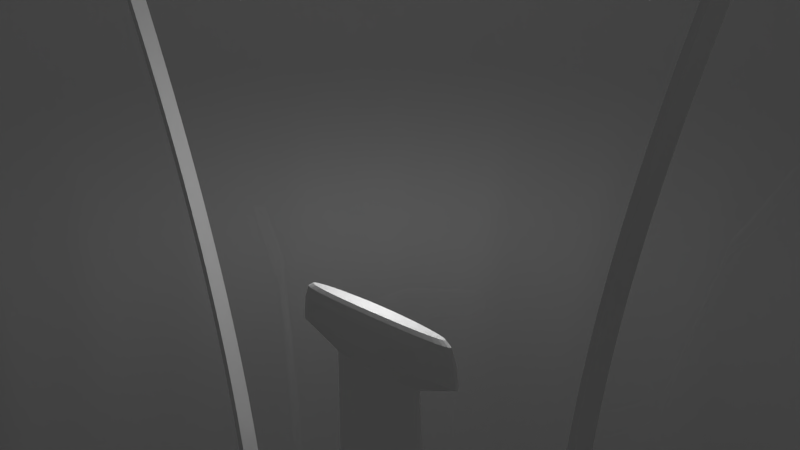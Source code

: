 # Source: lightbulb.blend  (saved by Blender 2.76.0; exported with 4.5.12 LTS)
import bpy
from mathutils import Matrix  # noqa: F401  (used for matrix-valued properties, if any)

bpy.ops.wm.read_factory_settings(use_empty=True)
scene = bpy.context.scene
scene.name = 'Scene'

# ---- collections
col_collection_1 = bpy.data.collections.new('Collection 1'); scene.collection.children.link(col_collection_1)

# ---- materials (node trees are filled in below, after node groups)
mat_glass_bulb = bpy.data.materials.new('glass bulb')
mat_glass_bulb.alpha_threshold = 0.0
mat_glass_bulb.roughness = 0.5
mat_glass_bulb.specular_intensity = 1.0
mat_metal = bpy.data.materials.new('metal')
mat_metal.alpha_threshold = 0.0
mat_metal.diffuse_color = (0.1045, 0.1045, 0.1045, 1.0)
mat_metal.roughness = 0.5
mat_metal.specular_intensity = 1.0

# ---- material node trees
mat_glass_bulb.use_nodes = True; mat_glass_bulb.node_tree.nodes.clear()
_N = mat_glass_bulb.node_tree.nodes; _L = mat_glass_bulb.node_tree.links
n0 = _N.new('ShaderNodeOutputMaterial'); n0.name = 'Material Output'; n0.location = (370, 300)
n1 = _N.new('ShaderNodeBsdfGlass'); n1.name = 'Glass BSDF'; n1.location = (-80, 260)
n1.distribution = 'BECKMANN'
n1.inputs[2].default_value = 1.45
n2 = _N.new('ShaderNodeMixShader'); n2.name = 'Mix Shader'; n2.location = (150, 340)
n2.inputs[0].default_value = 0.2318
n3 = _N.new('ShaderNodeBsdfAnisotropic'); n3.name = 'Glossy BSDF'; n3.location = (-140, 460)
n3.distribution = 'GGX'
n3.inputs[1].default_value = 0.4472
_L.new(n1.outputs[0], n2.inputs[1])
_L.new(n2.outputs[0], n0.inputs[0])
_L.new(n3.outputs[0], n2.inputs[2])
n0.is_active_output = True
mat_metal.use_nodes = True; mat_metal.node_tree.nodes.clear()
_N = mat_metal.node_tree.nodes; _L = mat_metal.node_tree.links
n0 = _N.new('ShaderNodeOutputMaterial'); n0.name = 'Material Output'; n0.location = (450, 300)
n1 = _N.new('ShaderNodeBsdfDiffuse'); n1.name = 'Diffuse BSDF'; n1.location = (0, 440)
n1.inputs[0].default_value = (0.1045, 0.1045, 0.1045, 1.0)
n2 = _N.new('ShaderNodeMixShader'); n2.name = 'Mix Shader'; n2.location = (230, 320)
n2.inputs[0].default_value = 0.8545
n3 = _N.new('ShaderNodeBsdfAnisotropic'); n3.name = 'Glossy BSDF'; n3.location = (0, 260)
n3.distribution = 'GGX'
n3.inputs[1].default_value = 0.9618
_L.new(n1.outputs[0], n2.inputs[1])
_L.new(n2.outputs[0], n0.inputs[0])
_L.new(n3.outputs[0], n2.inputs[2])
n0.is_active_output = True

# ---- world
world_world = bpy.data.worlds.new('World'); scene.world = world_world
world_world.color = (0.05088, 0.05088, 0.05088)
world_world.use_sun_shadow = False
world_world.sun_shadow_jitter_overblur = 0.0
world_world.cycles.sampling_method = 'MANUAL'
world_world.cycles.sample_map_resolution = 256

# ---- cameras
cam_camera = bpy.data.cameras.new('Camera')
cam_camera.clip_end = 100.0
cam_camera.lens = 35.0
cam_camera.sensor_width = 32.0
cam_camera.sensor_height = 18.0
cam_camera.ortho_scale = 7.314
cam_camera.dof.focus_distance = 0.0

# ---- lights
light_hemi = bpy.data.lights.new('Hemi', 'SUN')
light_hemi.transmission_factor = 0.0
light_hemi.angle = 0.1993
light_hemi.energy = 1.0
light_hemi.shadow_buffer_clip_start = 0.5
light_hemi.shadow_soft_size = 0.1
light_hemi.shadow_cascade_max_distance = 1000.0
light_hemi.cycles.use_multiple_importance_sampling = False
light_lamp = bpy.data.lights.new('Lamp', 'POINT')
light_lamp.transmission_factor = 0.0
light_lamp.cutoff_distance = 30.0
light_lamp.energy = 100.0
light_lamp.shadow_buffer_clip_start = 1.001
light_lamp.shadow_soft_size = 0.166
light_lamp.shadow_maximum_resolution = 0.006
light_lamp.use_absolute_resolution = True
light_lamp.cycles.use_multiple_importance_sampling = False

# ---- meshes
me_cylinder_001 = bpy.data.meshes.new('Cylinder.001')
me_cylinder_001.from_pydata([(-2.323, -2.133, -3.129), (-2.323, -2.133, -2.714), (-2.323, 1.968, -3.129), (-2.323, 1.968, -2.714), (2.321, -2.133, -3.129), (2.321, -2.133, -2.714), (2.321, 1.968, -3.129), (2.321, 1.968, -2.714), (-0.001177, 1.968, -2.33), (-0.001177, 1.968, -2.746), (-0.001177, -2.133, -2.33), (-0.001177, -2.133, -2.746), (-2.323, -2.133, -3.129), (-2.543, -1.939, -2.714), (-2.543, 1.773, -2.714), (-2.323, 1.968, -3.129), (2.524, 1.788, -2.714), (2.321, 1.968, -3.129), (2.524, -1.953, -2.714), (2.321, -2.133, -3.129), (2.733, 1.788, -2.714), (2.937, 1.968, -3.129), (2.733, -1.953, -2.714), (2.937, -2.133, -3.129), (2.321, -2.133, -9.185), (2.321, 1.968, -9.185), (2.937, -2.133, -9.185), (2.937, 1.968, -9.185), (-2.885, -2.133, -3.129), (-2.665, -1.939, -2.714), (-2.665, 1.773, -2.714), (-2.885, 1.968, -3.129), (-2.323, 1.968, -9.185), (-2.323, -2.133, -9.185), (-2.885, 1.968, -9.185), (-2.885, -2.133, -9.185), (2.321, 1.968, -2.714), (2.321, -2.133, -2.714), (2.937, 1.968, -2.714), (2.937, -2.133, -2.714), (-2.323, -2.133, -2.714), (-2.323, 1.968, -2.714), (-2.885, -2.133, -2.714), (-2.885, 1.968, -2.714), (-2.543, -1.939, -2.002), (-2.543, 1.773, -2.002), (-2.665, -1.939, -2.006), (-2.665, 1.773, -2.006), (-2.544, -1.939, -1.999), (-2.544, 1.773, -1.999), (-2.664, -1.939, -2.009), (-2.664, 1.773, -2.009), (-2.565, -1.939, -1.979), (-2.565, 1.773, -1.979), (-2.643, -1.939, -2.029), (-2.643, 1.773, -2.029), (-2.552, -1.939, -1.987), (-2.552, 1.773, -1.987), (-2.656, -1.939, -2.021), (-2.656, 1.773, -2.021), (-2.552, -1.939, -1.987), (-2.552, 1.773, -1.987), (-2.656, -1.939, -2.021), (-2.656, 1.773, -2.021), (-2.552, -1.939, -1.987), (-2.552, 1.773, -1.987), (-2.656, -1.939, -2.021), (-2.656, 1.773, -2.021), (-2.562, -1.939, -1.98), (-2.562, 1.773, -1.98), (-2.646, -1.939, -2.027), (-2.646, 1.773, -2.027), (-2.543, -1.939, -2.004), (-2.543, 1.773, -2.004), (-2.665, -1.939, -2.003), (-2.665, 1.773, -2.003), (-2.548, -1.939, -1.991), (-2.548, 1.773, -1.991), (-2.66, -1.939, -2.017), (-2.66, 1.773, -2.017), (-6.683, -1.939, 3.248), (-6.683, 1.773, 3.248), (-6.794, -1.939, 3.222), (-6.794, 1.773, 3.222), (-7.426, -1.939, 4.19), (-7.426, 1.773, 4.19), (-7.537, -1.939, 4.164), (-7.537, 1.773, 4.164), (2.581, 1.76, -2.714), (2.509, -1.951, -2.714), (2.703, 1.758, -2.714), (2.63, -1.953, -2.714), (2.581, 1.76, -2.002), (2.509, -1.951, -2.002), (2.703, 1.758, -2.006), (2.63, -1.953, -2.006), (2.582, 1.76, -1.999), (2.509, -1.951, -1.999), (2.702, 1.758, -2.009), (2.629, -1.953, -2.009), (2.603, 1.76, -1.979), (2.53, -1.951, -1.979), (2.681, 1.758, -2.029), (2.609, -1.953, -2.029), (2.59, 1.76, -1.987), (2.517, -1.951, -1.987), (2.694, 1.758, -2.021), (2.621, -1.953, -2.021), (2.59, 1.76, -1.987), (2.517, -1.951, -1.987), (2.694, 1.758, -2.021), (2.621, -1.953, -2.021), (2.59, 1.76, -1.987), (2.517, -1.951, -1.987), (2.694, 1.758, -2.021), (2.621, -1.953, -2.021), (2.6, 1.76, -1.98), (2.527, -1.951, -1.98), (2.684, 1.758, -2.027), (2.612, -1.953, -2.027), (2.581, 1.76, -2.004), (2.509, -1.951, -2.004), (2.703, 1.758, -2.003), (2.63, -1.953, -2.003), (2.586, 1.76, -1.991), (2.514, -1.951, -1.991), (2.698, 1.758, -2.017), (2.625, -1.953, -2.017), (6.72, 1.681, 4.201), (6.648, -2.03, 4.201), (6.832, 1.679, 4.175), (6.759, -2.032, 4.175), (-1.564e-08, 1.132, -2.541), (0.2208, 1.11, -2.541), (0.4331, 1.046, -2.541), (0.6288, 0.941, -2.541), (0.8003, 0.8003, -2.541), (0.941, 0.6288, -2.541), (1.046, 0.4331, -2.541), (1.11, 0.2208, -2.541), (1.132, 4.79e-08, -2.541), (1.11, -0.2208, -2.541), (1.046, -0.4331, -2.541), (0.941, -0.6288, -2.541), (0.8003, -0.8003, -2.541), (0.6288, -0.941, -2.541), (0.4331, -1.046, -2.541), (0.2208, -1.11, -2.541), (-3.844e-07, -1.132, -2.541), (-0.2208, -1.11, -2.541), (-0.4331, -1.046, -2.541), (-0.6288, -0.941, -2.541), (-0.8003, -0.8003, -2.541), (-0.941, -0.6288, -2.541), (-1.046, -0.4331, -2.541), (-1.11, -0.2208, -2.541), (-1.132, 1.055e-06, -2.541), (-1.11, 0.2208, -2.541), (-1.046, 0.4331, -2.541), (-0.941, 0.6288, -2.541), (-0.8003, 0.8003, -2.541), (-0.6288, 0.941, -2.541), (-0.4331, 1.046, -2.541), (-0.2208, 1.11, -2.541), (-1.151e-07, 1.968, 0.6843), (0.3839, 1.93, 0.6843), (0.753, 1.818, 0.6843), (1.093, 1.636, 0.6843), (1.391, 1.391, 0.6843), (1.636, 1.093, 0.6843), (1.818, 0.753, 0.6843), (1.93, 0.3839, 0.6843), (1.968, -1.263e-07, 0.6843), (1.93, -0.3839, 0.6843), (1.818, -0.753, 0.6843), (1.636, -1.093, 0.6843), (1.391, -1.391, 0.6843), (1.093, -1.636, 0.6843), (0.753, -1.818, 0.6843), (0.3839, -1.93, 0.6843), (-7.562e-07, -1.968, 0.6843), (-0.3839, -1.93, 0.6843), (-0.753, -1.818, 0.6843), (-1.093, -1.636, 0.6843), (-1.391, -1.391, 0.6843), (-1.636, -1.093, 0.6843), (-1.818, -0.753, 0.6843), (-1.93, -0.3839, 0.6843), (-1.968, 1.625e-06, 0.6843), (-1.93, 0.3839, 0.6843), (-1.818, 0.753, 0.6843), (-1.636, 1.093, 0.6843), (-1.391, 1.391, 0.6843), (-1.093, 1.636, 0.6843), (-0.7529, 1.818, 0.6843), (-0.3838, 1.93, 0.6843), (0.205, 1.03, 0.5433), (0.4021, 0.9707, 0.5433), (0.5837, 0.8736, 0.5433), (0.7429, 0.7429, 0.5433), (0.8736, 0.5837, 0.5433), (0.9707, 0.4021, 0.5433), (1.03, 0.205, 0.5433), (1.051, 1.008e-07, 0.5433), (1.03, -0.205, 0.5433), (0.9707, -0.4021, 0.5433), (0.8736, -0.5837, 0.5433), (0.7429, -0.7429, 0.5433), (0.5837, -0.8736, 0.5433), (0.4021, -0.9707, 0.5433), (0.205, -1.03, 0.5433), (-3.613e-07, -1.051, 0.5433), (-0.205, -1.03, 0.5433), (-0.4021, -0.9707, 0.5433), (-0.5837, -0.8736, 0.5433), (-0.7429, -0.7429, 0.5433), (-0.8736, -0.5837, 0.5433), (-0.9707, -0.4021, 0.5433), (-1.03, -0.205, 0.5433), (-1.051, 1.036e-06, 0.5433), (-1.03, 0.205, 0.5433), (-0.9707, 0.4021, 0.5433), (-0.8736, 0.5837, 0.5433), (-0.7429, 0.7429, 0.5433), (-0.5837, 0.8736, 0.5433), (-0.4021, 0.9707, 0.5433), (-0.205, 1.03, 0.5433), (-1.894e-08, 1.051, 0.5433), (-3.278e-07, 1.694, 0.9959), (-1.151e-07, 1.968, 0.7239), (-2.215e-07, 1.831, 0.9595), (-1.439e-07, 1.931, 0.8599), (0.3305, 1.662, 0.9959), (0.3839, 1.93, 0.7239), (0.3572, 1.796, 0.9595), (0.3767, 1.894, 0.8599), (0.6484, 1.565, 0.9959), (0.753, 1.818, 0.7239), (0.7007, 1.692, 0.9595), (0.7389, 1.784, 0.8599), (0.9413, 1.409, 0.9959), (1.093, 1.636, 0.7239), (1.017, 1.522, 0.9595), (1.073, 1.606, 0.8599), (1.198, 1.198, 0.9959), (1.391, 1.391, 0.7239), (1.295, 1.295, 0.9595), (1.365, 1.365, 0.8599), (1.409, 0.9413, 0.9959), (1.636, 1.093, 0.7239), (1.522, 1.017, 0.9595), (1.606, 1.073, 0.8599), (1.565, 0.6484, 0.9959), (1.818, 0.753, 0.7239), (1.692, 0.7007, 0.9595), (1.784, 0.7389, 0.8599), (1.662, 0.3305, 0.9959), (1.93, 0.3839, 0.7239), (1.796, 0.3572, 0.9595), (1.894, 0.3767, 0.8599), (1.694, -2.086e-07, 0.9959), (1.968, -1.263e-07, 0.7239), (1.831, -1.675e-07, 0.9595), (1.931, -1.378e-07, 0.8599), (1.662, -0.3305, 0.9959), (1.93, -0.3839, 0.7239), (1.796, -0.3572, 0.9595), (1.894, -0.3767, 0.8599), (1.565, -0.6484, 0.9959), (1.818, -0.753, 0.7239), (1.692, -0.7007, 0.9595), (1.784, -0.7389, 0.8599), (1.409, -0.9413, 0.9959), (1.636, -1.093, 0.7239), (1.522, -1.017, 0.9595), (1.606, -1.073, 0.8599), (1.198, -1.198, 0.9959), (1.391, -1.391, 0.7239), (1.295, -1.295, 0.9595), (1.365, -1.365, 0.8599), (0.9413, -1.409, 0.9959), (1.093, -1.636, 0.7239), (1.017, -1.522, 0.9595), (1.073, -1.606, 0.8599), (0.6484, -1.565, 0.9959), (0.753, -1.818, 0.7239), (0.7007, -1.692, 0.9595), (0.7389, -1.784, 0.8599), (0.3305, -1.662, 0.9959), (0.3839, -1.93, 0.7239), (0.3572, -1.796, 0.9595), (0.3767, -1.894, 0.8599), (-1.196e-06, -1.694, 0.9959), (-7.562e-07, -1.968, 0.7239), (-9.76e-07, -1.831, 0.9595), (-8.149e-07, -1.931, 0.8599), (-0.3305, -1.662, 0.9959), (-0.3839, -1.93, 0.7239), (-0.3572, -1.796, 0.9595), (-0.3767, -1.894, 0.8599), (-0.6484, -1.565, 0.9959), (-0.753, -1.818, 0.7239), (-0.7007, -1.692, 0.9595), (-0.7389, -1.784, 0.8599), (-0.9413, -1.409, 0.9959), (-1.093, -1.636, 0.7239), (-1.017, -1.522, 0.9595), (-1.073, -1.606, 0.8599), (-1.198, -1.198, 0.9959), (-1.391, -1.391, 0.7239), (-1.295, -1.295, 0.9595), (-1.365, -1.365, 0.8599), (-1.409, -0.9413, 0.9959), (-1.636, -1.093, 0.7239), (-1.522, -1.017, 0.9595), (-1.606, -1.073, 0.8599), (-1.565, -0.6484, 0.9959), (-1.818, -0.753, 0.7239), (-1.692, -0.7007, 0.9595), (-1.784, -0.7389, 0.8599), (-1.662, -0.3305, 0.9959), (-1.93, -0.3839, 0.7239), (-1.796, -0.3572, 0.9595), (-1.894, -0.3767, 0.8599), (-1.694, 1.723e-06, 0.9959), (-1.968, 1.625e-06, 0.7239), (-1.831, 1.674e-06, 0.9595), (-1.931, 1.638e-06, 0.8599), (-1.662, 0.3305, 0.9959), (-1.93, 0.3839, 0.7239), (-1.796, 0.3572, 0.9595), (-1.894, 0.3767, 0.8599), (-1.565, 0.6484, 0.9959), (-1.818, 0.753, 0.7239), (-1.692, 0.7007, 0.9595), (-1.784, 0.7389, 0.8599), (-1.409, 0.9413, 0.9959), (-1.636, 1.093, 0.7239), (-1.522, 1.017, 0.9595), (-1.606, 1.073, 0.8599), (-1.198, 1.198, 0.9959), (-1.391, 1.391, 0.7239), (-1.295, 1.295, 0.9595), (-1.365, 1.365, 0.8599), (-0.9413, 1.409, 0.9959), (-1.093, 1.636, 0.7239), (-1.017, 1.522, 0.9595), (-1.073, 1.606, 0.8599), (-0.6484, 1.565, 0.9959), (-0.7529, 1.818, 0.7239), (-0.7007, 1.692, 0.9595), (-0.7389, 1.784, 0.8599), (-0.3305, 1.662, 0.9959), (-0.3838, 1.93, 0.7239), (-0.3572, 1.796, 0.9595), (-0.3767, 1.894, 0.8599)], [], [(5, 4, 19, 37), (8, 7, 6, 9), (1, 3, 41, 40), (10, 1, 0, 11), (11, 9, 6, 4), (10, 8, 3, 1), (5, 7, 8, 10), (0, 2, 9, 11), (5, 10, 11, 4), (3, 8, 9, 2), (15, 12, 33, 32), (37, 19, 23, 39), (3, 2, 15, 41), (0, 1, 40, 12), (4, 6, 17, 19), (7, 5, 37, 36), (6, 7, 36, 17), (2, 0, 12, 15), (38, 39, 23, 21), (17, 36, 38, 21), (17, 21, 27, 25), (16, 18, 22, 20), (24, 25, 27, 26), (21, 23, 26, 27), (23, 19, 24, 26), (19, 17, 25, 24), (42, 43, 31, 28), (14, 30, 47, 45), (41, 15, 31, 43), (12, 40, 42, 28), (32, 33, 35, 34), (12, 28, 35, 33), (31, 15, 32, 34), (28, 31, 34, 35), (18, 16, 36, 37), (20, 22, 39, 38), (22, 18, 37, 39), (16, 20, 38, 36), (14, 13, 40, 41), (29, 30, 43, 42), (30, 14, 41, 43), (13, 29, 42, 40), (46, 44, 48, 50), (13, 14, 45, 44), (29, 13, 44, 46), (30, 29, 46, 47), (49, 51, 55, 53), (47, 46, 50, 51), (45, 47, 51, 49), (44, 45, 49, 48), (52, 53, 57, 56), (48, 49, 53, 52), (50, 48, 52, 54), (51, 50, 54, 55), (58, 56, 60, 62), (54, 52, 56, 58), (55, 54, 58, 59), (53, 55, 59, 57), (61, 63, 67, 65), (59, 58, 62, 63), (57, 59, 63, 61), (56, 57, 61, 60), (66, 64, 68, 70), (60, 61, 65, 64), (62, 60, 64, 66), (63, 62, 66, 67), (71, 70, 74, 75), (67, 66, 70, 71), (65, 67, 71, 69), (64, 65, 69, 68), (73, 75, 79, 77), (69, 71, 75, 73), (68, 69, 73, 72), (70, 68, 72, 74), (78, 76, 80, 82), (72, 73, 77, 76), (74, 72, 76, 78), (75, 74, 78, 79), (81, 83, 87, 85), (79, 78, 82, 83), (77, 79, 83, 81), (76, 77, 81, 80), (84, 85, 87, 86), (80, 81, 85, 84), (82, 80, 84, 86), (83, 82, 86, 87), (89, 91, 95, 93), (94, 92, 96, 98), (88, 89, 93, 92), (90, 88, 92, 94), (91, 90, 94, 95), (97, 99, 103, 101), (95, 94, 98, 99), (93, 95, 99, 97), (92, 93, 97, 96), (100, 101, 105, 104), (96, 97, 101, 100), (98, 96, 100, 102), (99, 98, 102, 103), (106, 104, 108, 110), (102, 100, 104, 106), (103, 102, 106, 107), (101, 103, 107, 105), (109, 111, 115, 113), (107, 106, 110, 111), (105, 107, 111, 109), (104, 105, 109, 108), (114, 112, 116, 118), (108, 109, 113, 112), (110, 108, 112, 114), (111, 110, 114, 115), (119, 118, 122, 123), (115, 114, 118, 119), (113, 115, 119, 117), (112, 113, 117, 116), (121, 123, 127, 125), (117, 119, 123, 121), (116, 117, 121, 120), (118, 116, 120, 122), (126, 124, 128, 130), (120, 121, 125, 124), (122, 120, 124, 126), (123, 122, 126, 127), (127, 126, 130, 131), (125, 127, 131, 129), (124, 125, 129, 128), (129, 131, 130, 128), (195, 353, 229, 164), (166, 237, 241, 167), (167, 241, 245, 168), (168, 245, 249, 169), (169, 249, 253, 170), (170, 253, 257, 171), (171, 257, 261, 172), (172, 261, 265, 173), (173, 265, 269, 174), (174, 269, 273, 175), (175, 273, 277, 176), (176, 277, 281, 177), (177, 281, 285, 178), (178, 285, 289, 179), (179, 289, 293, 180), (180, 293, 297, 181), (181, 297, 301, 182), (182, 301, 305, 183), (183, 305, 309, 184), (184, 309, 313, 185), (185, 313, 317, 186), (186, 317, 321, 187), (187, 321, 325, 188), (188, 325, 329, 189), (189, 329, 333, 190), (190, 333, 337, 191), (191, 337, 341, 192), (192, 341, 345, 193), (193, 345, 349, 194), (194, 349, 353, 195), (165, 233, 237, 166), (232, 228, 352, 348, 344, 340, 336, 332, 328, 324, 320, 316, 312, 308, 304, 300, 296, 292, 288, 284, 280, 276, 272, 268, 264, 260, 256, 252, 248, 244, 240, 236), (132, 133, 134, 135, 136, 137, 138, 139, 140, 141, 142, 143, 144, 145, 146, 147, 148, 149, 150, 151, 152, 153, 154, 155, 156, 157, 158, 159, 160, 161, 162, 163), (225, 194, 195, 226), (226, 195, 164, 227), (224, 193, 194, 225), (223, 192, 193, 224), (222, 191, 192, 223), (221, 190, 191, 222), (220, 189, 190, 221), (219, 188, 189, 220), (218, 187, 188, 219), (217, 186, 187, 218), (216, 185, 186, 217), (215, 184, 185, 216), (214, 183, 184, 215), (213, 182, 183, 214), (212, 181, 182, 213), (211, 180, 181, 212), (210, 179, 180, 211), (209, 178, 179, 210), (208, 177, 178, 209), (207, 176, 177, 208), (206, 175, 176, 207), (205, 174, 175, 206), (204, 173, 174, 205), (203, 172, 173, 204), (202, 171, 172, 203), (201, 170, 171, 202), (200, 169, 170, 201), (199, 168, 169, 200), (198, 167, 168, 199), (197, 166, 167, 198), (196, 165, 166, 197), (227, 164, 165, 196), (132, 227, 196, 133), (133, 196, 197, 134), (134, 197, 198, 135), (135, 198, 199, 136), (136, 199, 200, 137), (137, 200, 201, 138), (138, 201, 202, 139), (139, 202, 203, 140), (140, 203, 204, 141), (141, 204, 205, 142), (142, 205, 206, 143), (143, 206, 207, 144), (144, 207, 208, 145), (145, 208, 209, 146), (146, 209, 210, 147), (147, 210, 211, 148), (148, 211, 212, 149), (149, 212, 213, 150), (150, 213, 214, 151), (151, 214, 215, 152), (152, 215, 216, 153), (153, 216, 217, 154), (154, 217, 218, 155), (155, 218, 219, 156), (156, 219, 220, 157), (157, 220, 221, 158), (158, 221, 222, 159), (159, 222, 223, 160), (160, 223, 224, 161), (161, 224, 225, 162), (163, 226, 227, 132), (162, 225, 226, 163), (233, 229, 231, 235), (235, 231, 230, 234), (234, 230, 228, 232), (237, 233, 235, 239), (239, 235, 234, 238), (238, 234, 232, 236), (241, 237, 239, 243), (243, 239, 238, 242), (242, 238, 236, 240), (245, 241, 243, 247), (247, 243, 242, 246), (246, 242, 240, 244), (249, 245, 247, 251), (251, 247, 246, 250), (250, 246, 244, 248), (253, 249, 251, 255), (255, 251, 250, 254), (254, 250, 248, 252), (257, 253, 255, 259), (259, 255, 254, 258), (258, 254, 252, 256), (261, 257, 259, 263), (263, 259, 258, 262), (262, 258, 256, 260), (265, 261, 263, 267), (267, 263, 262, 266), (266, 262, 260, 264), (269, 265, 267, 271), (271, 267, 266, 270), (270, 266, 264, 268), (273, 269, 271, 275), (275, 271, 270, 274), (274, 270, 268, 272), (277, 273, 275, 279), (279, 275, 274, 278), (278, 274, 272, 276), (281, 277, 279, 283), (283, 279, 278, 282), (282, 278, 276, 280), (285, 281, 283, 287), (287, 283, 282, 286), (286, 282, 280, 284), (289, 285, 287, 291), (291, 287, 286, 290), (290, 286, 284, 288), (293, 289, 291, 295), (295, 291, 290, 294), (294, 290, 288, 292), (297, 293, 295, 299), (299, 295, 294, 298), (298, 294, 292, 296), (301, 297, 299, 303), (303, 299, 298, 302), (302, 298, 296, 300), (305, 301, 303, 307), (307, 303, 302, 306), (306, 302, 300, 304), (309, 305, 307, 311), (311, 307, 306, 310), (310, 306, 304, 308), (313, 309, 311, 315), (315, 311, 310, 314), (314, 310, 308, 312), (317, 313, 315, 319), (319, 315, 314, 318), (318, 314, 312, 316), (321, 317, 319, 323), (323, 319, 318, 322), (322, 318, 316, 320), (325, 321, 323, 327), (327, 323, 322, 326), (326, 322, 320, 324), (329, 325, 327, 331), (331, 327, 326, 330), (330, 326, 324, 328), (333, 329, 331, 335), (335, 331, 330, 334), (334, 330, 328, 332), (337, 333, 335, 339), (339, 335, 334, 338), (338, 334, 332, 336), (341, 337, 339, 343), (343, 339, 338, 342), (342, 338, 336, 340), (345, 341, 343, 347), (347, 343, 342, 346), (346, 342, 340, 344), (349, 345, 347, 351), (351, 347, 346, 350), (350, 346, 344, 348), (353, 349, 351, 355), (355, 351, 350, 354), (354, 350, 348, 352), (229, 353, 355, 231), (231, 355, 354, 230), (230, 354, 352, 228), (164, 229, 233, 165)])
me_cylinder_001.use_remesh_preserve_volume = False
me_cylinder_001.use_remesh_preserve_attributes = False
me_cylinder_001.use_mirror_vertex_groups = False
me_cylinder_001.update()
me_cylinder = bpy.data.meshes.new('Cylinder')
me_cylinder.from_pydata([(1.057e-07, 0.1102, -1.0), (1.171e-07, 0.01425, 1.0), (0.0215, 0.1081, -1.0), (0.00278, 0.01398, 1.0), (0.04218, 0.1018, -1.0), (0.005453, 0.01317, 1.0), (0.06124, 0.09165, -1.0), (0.007917, 0.01185, 1.0), (0.07794, 0.07794, -1.0), (0.01008, 0.01008, 1.0), (0.09165, 0.06124, -1.0), (0.01185, 0.007917, 1.0), (0.1018, 0.04218, -1.0), (0.01317, 0.005453, 1.0), (0.1081, 0.0215, -1.0), (0.01398, 0.00278, 1.0), (0.1102, 2.619e-07, -1.0), (0.01425, 2.82e-07, 1.0), (0.1081, -0.0215, -1.0), (0.01398, -0.00278, 1.0), (0.1018, -0.04218, -1.0), (0.01317, -0.005453, 1.0), (0.09165, -0.06124, -1.0), (0.01185, -0.007917, 1.0), (0.07794, -0.07794, -1.0), (0.01008, -0.01008, 1.0), (0.06124, -0.09165, -1.0), (0.007917, -0.01185, 1.0), (0.04218, -0.1018, -1.0), (0.005453, -0.01316, 1.0), (0.0215, -0.1081, -1.0), (0.00278, -0.01398, 1.0), (6.974e-08, -0.1102, -1.0), (1.124e-07, -0.01425, 1.0), (-0.0215, -0.1081, -1.0), (-0.00278, -0.01398, 1.0), (-0.04218, -0.1018, -1.0), (-0.005453, -0.01316, 1.0), (-0.06124, -0.09165, -1.0), (-0.007917, -0.01185, 1.0), (-0.07794, -0.07794, -1.0), (-0.01008, -0.01008, 1.0), (-0.09165, -0.06124, -1.0), (-0.01185, -0.007917, 1.0), (-0.1018, -0.04218, -1.0), (-0.01317, -0.005453, 1.0), (-0.1081, -0.0215, -1.0), (-0.01398, -0.00278, 1.0), (-0.1102, 3.6e-07, -1.0), (-0.01425, 2.947e-07, 1.0), (-0.1081, 0.0215, -1.0), (-0.01398, 0.00278, 1.0), (-0.1018, 0.04218, -1.0), (-0.01317, 0.005453, 1.0), (-0.09165, 0.06124, -1.0), (-0.01185, 0.007917, 1.0), (-0.07794, 0.07794, -1.0), (-0.01008, 0.01008, 1.0), (-0.06124, 0.09165, -1.0), (-0.007917, 0.01185, 1.0), (-0.04218, 0.1018, -1.0), (-0.005453, 0.01317, 1.0), (-0.0215, 0.1081, -1.0), (-0.00278, 0.01398, 1.0), (9.229e-08, 0.2228, -0.9098), (8.133e-08, 0.3171, -0.6892), (7.966e-08, 0.3329, -0.472), (6.694e-08, 0.4171, -0.3199), (3.777e-08, 0.6857, 0.2331), (3.018e-08, 0.7458, 0.5188), (0.1455, 0.7315, 0.5188), (0.1338, 0.6726, 0.2331), (0.08137, 0.4091, -0.3199), (0.06495, 0.3265, -0.472), (0.06186, 0.311, -0.6892), (0.04346, 0.2185, -0.9098), (0.2854, 0.6891, 0.5188), (0.2624, 0.6335, 0.2331), (0.1596, 0.3853, -0.3199), (0.1274, 0.3076, -0.472), (0.1213, 0.2929, -0.6892), (0.08525, 0.2058, -0.9098), (0.4144, 0.6201, 0.5188), (0.381, 0.5702, 0.2331), (0.2317, 0.3468, -0.3199), (0.185, 0.2768, -0.472), (0.1762, 0.2636, -0.6892), (0.1238, 0.1852, -0.9098), (0.5274, 0.5274, 0.5188), (0.4849, 0.4849, 0.2331), (0.2949, 0.2949, -0.3199), (0.2354, 0.2354, -0.472), (0.2242, 0.2242, -0.6892), (0.1575, 0.1575, -0.9098), (0.6201, 0.4144, 0.5188), (0.5702, 0.381, 0.2331), (0.3468, 0.2317, -0.3199), (0.2768, 0.185, -0.472), (0.2636, 0.1762, -0.6892), (0.1852, 0.1238, -0.9098), (0.6891, 0.2854, 0.5188), (0.6335, 0.2624, 0.2331), (0.3853, 0.1596, -0.3199), (0.3076, 0.1274, -0.472), (0.2929, 0.1213, -0.6892), (0.2058, 0.08525, -0.9098), (0.7315, 0.1455, 0.5188), (0.6726, 0.1338, 0.2331), (0.4091, 0.08137, -0.3199), (0.3265, 0.06495, -0.472), (0.311, 0.06186, -0.6892), (0.2185, 0.04346, -0.9098), (0.7458, 1.287e-07, 0.5188), (0.6857, 1.424e-07, 0.2331), (0.4171, 2.009e-07, -0.3199), (0.3329, 2.145e-07, -0.472), (0.3171, 2.184e-07, -0.6892), (0.2228, 2.383e-07, -0.9098), (0.7315, -0.1455, 0.5188), (0.6726, -0.1338, 0.2331), (0.4091, -0.08137, -0.3199), (0.3265, -0.06495, -0.472), (0.311, -0.06186, -0.6892), (0.2185, -0.04346, -0.9098), (0.6891, -0.2854, 0.5188), (0.6335, -0.2624, 0.2331), (0.3853, -0.1596, -0.3199), (0.3076, -0.1274, -0.472), (0.2929, -0.1213, -0.6892), (0.2058, -0.08525, -0.9098), (0.6201, -0.4144, 0.5188), (0.5702, -0.381, 0.2331), (0.3468, -0.2317, -0.3199), (0.2768, -0.185, -0.472), (0.2636, -0.1762, -0.6892), (0.1852, -0.1238, -0.9098), (0.5274, -0.5274, 0.5188), (0.4849, -0.4849, 0.2331), (0.2949, -0.2949, -0.3199), (0.2354, -0.2354, -0.472), (0.2242, -0.2242, -0.6892), (0.1575, -0.1575, -0.9098), (0.4144, -0.6201, 0.5188), (0.381, -0.5702, 0.2331), (0.2317, -0.3468, -0.3199), (0.185, -0.2768, -0.472), (0.1762, -0.2636, -0.6892), (0.1238, -0.1852, -0.9098), (0.2854, -0.6891, 0.5188), (0.2624, -0.6335, 0.2331), (0.1596, -0.3853, -0.3199), (0.1274, -0.3076, -0.472), (0.1213, -0.2929, -0.6892), (0.08525, -0.2058, -0.9098), (0.1455, -0.7315, 0.5188), (0.1338, -0.6726, 0.2331), (0.08137, -0.4091, -0.3199), (0.06495, -0.3265, -0.472), (0.06186, -0.311, -0.6892), (0.04346, -0.2185, -0.9098), (-2.128e-07, -0.7458, 0.5188), (-1.857e-07, -0.6857, 0.2331), (-6.895e-08, -0.4171, -0.3199), (-2.882e-08, -0.3329, -0.472), (-2.198e-08, -0.3171, -0.6892), (1.971e-08, -0.2228, -0.9098), (-0.1455, -0.7315, 0.5188), (-0.1338, -0.6726, 0.2331), (-0.08137, -0.4091, -0.3199), (-0.06495, -0.3265, -0.472), (-0.06186, -0.311, -0.6892), (-0.04346, -0.2185, -0.9098), (-0.2854, -0.6891, 0.5188), (-0.2624, -0.6335, 0.2331), (-0.1596, -0.3853, -0.3199), (-0.1274, -0.3076, -0.472), (-0.1213, -0.2929, -0.6892), (-0.08525, -0.2058, -0.9098), (-0.4144, -0.6201, 0.5188), (-0.381, -0.5702, 0.2331), (-0.2317, -0.3468, -0.3199), (-0.185, -0.2768, -0.472), (-0.1762, -0.2636, -0.6892), (-0.1238, -0.1852, -0.9098), (-0.5274, -0.5274, 0.5188), (-0.4849, -0.4849, 0.2331), (-0.2949, -0.2949, -0.3199), (-0.2354, -0.2354, -0.472), (-0.2242, -0.2242, -0.6892), (-0.1575, -0.1575, -0.9098), (-0.6201, -0.4144, 0.5188), (-0.5702, -0.381, 0.2331), (-0.3468, -0.2317, -0.3199), (-0.2768, -0.185, -0.472), (-0.2636, -0.1762, -0.6892), (-0.1852, -0.1238, -0.9098), (-0.6891, -0.2854, 0.5188), (-0.6335, -0.2624, 0.2331), (-0.3853, -0.1596, -0.3199), (-0.3076, -0.1274, -0.472), (-0.2929, -0.1213, -0.6892), (-0.2058, -0.08525, -0.9098), (-0.7315, -0.1455, 0.5188), (-0.6726, -0.1338, 0.2331), (-0.4091, -0.08137, -0.3199), (-0.3265, -0.06495, -0.472), (-0.311, -0.06186, -0.6892), (-0.2185, -0.04346, -0.9098), (-0.7458, 7.926e-07, 0.5188), (-0.6857, 7.527e-07, 0.2331), (-0.4171, 5.722e-07, -0.3199), (-0.3329, 5.109e-07, -0.472), (-0.3171, 5.006e-07, -0.6892), (-0.2228, 4.366e-07, -0.9098), (-0.7315, 0.1455, 0.5188), (-0.6726, 0.1338, 0.2331), (-0.4091, 0.08137, -0.3199), (-0.3265, 0.06495, -0.472), (-0.311, 0.06186, -0.6892), (-0.2185, 0.04346, -0.9098), (-0.6891, 0.2854, 0.5188), (-0.6335, 0.2624, 0.2331), (-0.3853, 0.1596, -0.3199), (-0.3076, 0.1274, -0.472), (-0.2929, 0.1213, -0.6892), (-0.2058, 0.08525, -0.9098), (-0.6201, 0.4144, 0.5188), (-0.5702, 0.381, 0.2331), (-0.3468, 0.2317, -0.3199), (-0.2768, 0.185, -0.472), (-0.2636, 0.1762, -0.6892), (-0.1852, 0.1238, -0.9098), (-0.5274, 0.5274, 0.5188), (-0.4849, 0.4849, 0.2331), (-0.2949, 0.2949, -0.3199), (-0.2354, 0.2354, -0.472), (-0.2242, 0.2242, -0.6892), (-0.1575, 0.1575, -0.9098), (-0.4144, 0.6201, 0.5188), (-0.381, 0.5702, 0.2331), (-0.2317, 0.3468, -0.3199), (-0.185, 0.2768, -0.472), (-0.1762, 0.2636, -0.6892), (-0.1238, 0.1852, -0.9098), (-0.2854, 0.6891, 0.5188), (-0.2624, 0.6335, 0.2331), (-0.1596, 0.3853, -0.3199), (-0.1274, 0.3076, -0.472), (-0.1213, 0.2929, -0.6892), (-0.08525, 0.2058, -0.9098), (-0.1455, 0.7315, 0.5188), (-0.1338, 0.6726, 0.2331), (-0.08137, 0.4091, -0.3199), (-0.06495, 0.3265, -0.472), (-0.06186, 0.311, -0.6892), (-0.04346, 0.2185, -0.9098), (6.262e-08, 0.4469, -0.1687), (0.08718, 0.4383, -0.1687), (0.171, 0.4129, -0.1687), (0.2483, 0.3716, -0.1687), (0.316, 0.316, -0.1687), (0.3716, 0.2483, -0.1687), (0.4129, 0.171, -0.1687), (0.4383, 0.08719, -0.1687), (0.4469, 1.946e-07, -0.1687), (0.4383, -0.08718, -0.1687), (0.4129, -0.171, -0.1687), (0.3716, -0.2483, -0.1687), (0.316, -0.316, -0.1687), (0.2483, -0.3716, -0.1687), (0.171, -0.4129, -0.1687), (0.08718, -0.4383, -0.1687), (-8.3e-08, -0.4469, -0.1687), (-0.08719, -0.4383, -0.1687), (-0.171, -0.4129, -0.1687), (-0.2483, -0.3716, -0.1687), (-0.316, -0.316, -0.1687), (-0.3716, -0.2483, -0.1687), (-0.4129, -0.171, -0.1687), (-0.4383, -0.08718, -0.1687), (-0.4469, 5.924e-07, -0.1687), (-0.4383, 0.08719, -0.1687), (-0.4129, 0.171, -0.1687), (-0.3716, 0.2483, -0.1687), (-0.316, 0.316, -0.1687), (-0.2483, 0.3716, -0.1687), (-0.171, 0.4129, -0.1687), (-0.08718, 0.4383, -0.1687), (3.092e-08, 0.7552, 0.3853), (0.1473, 0.7407, 0.3853), (0.289, 0.6977, 0.3853), (0.4196, 0.6279, 0.3853), (0.534, 0.534, 0.3853), (0.6279, 0.4196, 0.3853), (0.6977, 0.289, 0.3853), (0.7407, 0.1473, 0.3853), (0.7552, 1.262e-07, 0.3853), (0.7407, -0.1473, 0.3853), (0.6977, -0.289, 0.3853), (0.6279, -0.4196, 0.3853), (0.534, -0.534, 0.3853), (0.4196, -0.6279, 0.3853), (0.289, -0.6977, 0.3853), (0.1473, -0.7407, 0.3853), (-2.152e-07, -0.7552, 0.3853), (-0.1473, -0.7407, 0.3853), (-0.289, -0.6977, 0.3853), (-0.4196, -0.6279, 0.3853), (-0.534, -0.534, 0.3853), (-0.6279, -0.4196, 0.3853), (-0.6977, -0.289, 0.3853), (-0.7407, -0.1473, 0.3853), (-0.7552, 7.984e-07, 0.3853), (-0.7407, 0.1473, 0.3853), (-0.6977, 0.289, 0.3853), (-0.6279, 0.4196, 0.3853), (-0.534, 0.534, 0.3853), (-0.4196, 0.6279, 0.3853), (-0.289, 0.6977, 0.3853), (-0.1473, 0.7407, 0.3853), (5.19e-08, 0.6075, 0.7594), (0.1185, 0.5958, 0.7594), (0.2325, 0.5613, 0.7594), (0.3375, 0.5051, 0.7594), (0.4296, 0.4296, 0.7594), (0.5051, 0.3375, 0.7594), (0.5613, 0.2325, 0.7594), (0.5958, 0.1185, 0.7594), (0.6075, 1.443e-07, 0.7594), (0.5958, -0.1185, 0.7594), (0.5613, -0.2325, 0.7594), (0.5051, -0.3375, 0.7594), (0.4296, -0.4296, 0.7594), (0.3375, -0.5051, 0.7594), (0.2325, -0.5613, 0.7594), (0.1185, -0.5958, 0.7594), (-1.46e-07, -0.6075, 0.7594), (-0.1185, -0.5958, 0.7594), (-0.2325, -0.5613, 0.7594), (-0.3375, -0.5051, 0.7594), (-0.4296, -0.4296, 0.7594), (-0.5051, -0.3375, 0.7594), (-0.5613, -0.2325, 0.7594), (-0.5958, -0.1185, 0.7594), (-0.6075, 6.851e-07, 0.7594), (-0.5958, 0.1185, 0.7594), (-0.5613, 0.2325, 0.7594), (-0.5051, 0.3375, 0.7594), (-0.4296, 0.4296, 0.7594), (-0.3375, 0.5051, 0.7594), (-0.2325, 0.5613, 0.7594), (-0.1185, 0.5958, 0.7594), (0.1359, 0.6832, 0.6391), (0.2666, 0.6436, 0.6391), (0.387, 0.5792, 0.6391), (0.4926, 0.4926, 0.6391), (0.5792, 0.387, 0.6391), (0.6436, 0.2666, 0.6391), (0.6832, 0.1359, 0.6391), (0.6966, 1.317e-07, 0.6391), (0.6832, -0.1359, 0.6391), (0.6436, -0.2666, 0.6391), (0.5792, -0.387, 0.6391), (0.4926, -0.4926, 0.6391), (0.387, -0.5792, 0.6391), (0.2666, -0.6436, 0.6391), (0.1359, -0.6832, 0.6391), (-1.879e-07, -0.6966, 0.6391), (-0.1359, -0.6832, 0.6391), (-0.2666, -0.6436, 0.6391), (-0.387, -0.5792, 0.6391), (-0.4926, -0.4926, 0.6391), (-0.5792, -0.387, 0.6391), (-0.6436, -0.2666, 0.6391), (-0.6832, -0.1359, 0.6391), (-0.6966, 7.517e-07, 0.6391), (-0.6832, 0.1359, 0.6391), (-0.6436, 0.2666, 0.6391), (-0.5792, 0.387, 0.6391), (-0.4926, 0.4926, 0.6391), (-0.387, 0.5792, 0.6391), (-0.2666, 0.6436, 0.6391), (-0.1359, 0.6832, 0.6391), (3.904e-08, 0.6966, 0.6391), (7.778e-08, 0.4342, 0.8979), (0.0847, 0.4258, 0.8979), (0.1661, 0.4011, 0.8979), (0.2412, 0.361, 0.8979), (0.307, 0.307, 0.8979), (0.361, 0.2412, 0.8979), (0.4011, 0.1661, 0.8979), (0.4258, 0.0847, 0.8979), (0.4342, 1.842e-07, 0.8979), (0.4258, -0.0847, 0.8979), (0.4011, -0.1661, 0.8979), (0.361, -0.2412, 0.8979), (0.307, -0.307, 0.8979), (0.2412, -0.361, 0.8979), (0.1661, -0.4011, 0.8979), (0.0847, -0.4258, 0.8979), (-6.369e-08, -0.4342, 0.8979), (-0.0847, -0.4258, 0.8979), (-0.1661, -0.4011, 0.8979), (-0.2412, -0.361, 0.8979), (-0.307, -0.307, 0.8979), (-0.361, -0.2412, 0.8979), (-0.4011, -0.1661, 0.8979), (-0.4258, -0.0847, 0.8979), (-0.4342, 5.706e-07, 0.8979), (-0.4258, 0.0847, 0.8979), (-0.4011, 0.1661, 0.8979), (-0.361, 0.2412, 0.8979), (-0.307, 0.307, 0.8979), (-0.2412, 0.361, 0.8979), (-0.1661, 0.4011, 0.8979), (-0.0847, 0.4258, 0.8979), (9.173e-08, 0.2757, 0.9609), (0.05378, 0.2704, 0.9609), (0.1055, 0.2547, 0.9609), (0.1532, 0.2292, 0.9609), (0.1949, 0.1949, 0.9609), (0.2292, 0.1532, 0.9609), (0.2547, 0.1055, 0.9609), (0.2704, 0.05378, 0.9609), (0.2757, 2.194e-07, 0.9609), (0.2704, -0.05378, 0.9609), (0.2547, -0.1055, 0.9609), (0.2292, -0.1532, 0.9609), (0.1949, -0.1949, 0.9609), (0.1532, -0.2292, 0.9609), (0.1055, -0.2547, 0.9609), (0.05378, -0.2704, 0.9609), (1.899e-09, -0.2757, 0.9609), (-0.05378, -0.2704, 0.9609), (-0.1055, -0.2547, 0.9609), (-0.1532, -0.2292, 0.9609), (-0.1949, -0.1949, 0.9609), (-0.2292, -0.1532, 0.9609), (-0.2547, -0.1055, 0.9609), (-0.2704, -0.05378, 0.9609), (-0.2757, 4.648e-07, 0.9609), (-0.2704, 0.05378, 0.9609), (-0.2547, 0.1055, 0.9609), (-0.2292, 0.1532, 0.9609), (-0.1949, 0.1949, 0.9609), (-0.1532, 0.2292, 0.9609), (-0.1055, 0.2547, 0.9609), (-0.05378, 0.2704, 0.9609), (7.147e-08, 0.3983, -0.3813), (0.0777, 0.3906, -0.3813), (0.1524, 0.3679, -0.3813), (0.2213, 0.3311, -0.3813), (0.2816, 0.2816, -0.3813), (0.3311, 0.2213, -0.3813), (0.3679, 0.1524, -0.3813), (0.3906, 0.0777, -0.3813), (0.3983, 2.029e-07, -0.3813), (0.3906, -0.0777, -0.3813), (0.3679, -0.1524, -0.3813), (0.3311, -0.2213, -0.3813), (0.2816, -0.2816, -0.3813), (0.2213, -0.3311, -0.3813), (0.1524, -0.3679, -0.3813), (0.0777, -0.3906, -0.3813), (-5.829e-08, -0.3983, -0.3813), (-0.0777, -0.3906, -0.3813), (-0.1524, -0.3679, -0.3813), (-0.2213, -0.3311, -0.3813), (-0.2816, -0.2816, -0.3813), (-0.3311, -0.2213, -0.3813), (-0.3679, -0.1524, -0.3813), (-0.3906, -0.0777, -0.3813), (-0.3983, 5.574e-07, -0.3813), (-0.3906, 0.0777, -0.3813), (-0.3679, 0.1524, -0.3813), (-0.3311, 0.2213, -0.3813), (-0.2816, 0.2816, -0.3813), (-0.2213, 0.3311, -0.3813), (-0.1524, 0.3679, -0.3813), (-0.0777, 0.3906, -0.3813), (8.402e-08, 0.284, -0.6537), (8.01e-08, 0.3343, -0.6317), (8.087e-08, 0.3145, -0.5947), (7.87e-08, 0.3413, -0.551), (8.209e-08, 0.3137, -0.5106), (0.06121, 0.3077, -0.5106), (0.06658, 0.3347, -0.551), (0.06135, 0.3084, -0.5947), (0.06523, 0.3279, -0.6317), (0.05541, 0.2786, -0.6537), (0.1201, 0.2898, -0.5106), (0.1306, 0.3153, -0.551), (0.1203, 0.2905, -0.5947), (0.1279, 0.3089, -0.6317), (0.1087, 0.2624, -0.6537), (0.1743, 0.2609, -0.5106), (0.1896, 0.2838, -0.551), (0.1747, 0.2615, -0.5947), (0.1857, 0.278, -0.6317), (0.1578, 0.2362, -0.6537), (0.2218, 0.2218, -0.5106), (0.2413, 0.2413, -0.551), (0.2224, 0.2224, -0.5947), (0.2364, 0.2364, -0.6317), (0.2008, 0.2008, -0.6537), (0.2609, 0.1743, -0.5106), (0.2838, 0.1896, -0.551), (0.2615, 0.1747, -0.5947), (0.278, 0.1857, -0.6317), (0.2362, 0.1578, -0.6537), (0.2898, 0.1201, -0.5106), (0.3153, 0.1306, -0.551), (0.2905, 0.1203, -0.5947), (0.3089, 0.1279, -0.6317), (0.2624, 0.1087, -0.6537), (0.3077, 0.06121, -0.5106), (0.3347, 0.06658, -0.551), (0.3084, 0.06135, -0.5947), (0.3279, 0.06523, -0.6317), (0.2786, 0.05541, -0.6537), (0.3137, 2.193e-07, -0.5106), (0.3413, 2.122e-07, -0.551), (0.3145, 2.196e-07, -0.5947), (0.3343, 2.14e-07, -0.6317), (0.284, 2.27e-07, -0.6537), (0.3077, -0.0612, -0.5106), (0.3347, -0.06658, -0.551), (0.3084, -0.06135, -0.5947), (0.3279, -0.06522, -0.6317), (0.2786, -0.05541, -0.6537), (0.2898, -0.1201, -0.5106), (0.3153, -0.1306, -0.551), (0.2905, -0.1203, -0.5947), (0.3089, -0.1279, -0.6317), (0.2624, -0.1087, -0.6537), (0.2609, -0.1743, -0.5106), (0.2838, -0.1896, -0.551), (0.2615, -0.1747, -0.5947), (0.278, -0.1857, -0.6317), (0.2362, -0.1578, -0.6537), (0.2218, -0.2218, -0.5106), (0.2413, -0.2413, -0.551), (0.2224, -0.2224, -0.5947), (0.2364, -0.2364, -0.6317), (0.2008, -0.2008, -0.6537), (0.1743, -0.2609, -0.5106), (0.1896, -0.2838, -0.551), (0.1747, -0.2615, -0.5947), (0.1857, -0.278, -0.6317), (0.1578, -0.2362, -0.6537), (0.1201, -0.2898, -0.5106), (0.1306, -0.3153, -0.551), (0.1203, -0.2905, -0.5947), (0.1279, -0.3089, -0.6317), (0.1087, -0.2624, -0.6537), (0.06121, -0.3077, -0.5106), (0.06658, -0.3347, -0.551), (0.06135, -0.3084, -0.5947), (0.06522, -0.3279, -0.6317), (0.05541, -0.2786, -0.6537), (-2.014e-08, -0.3137, -0.5106), (-3.251e-08, -0.3413, -0.551), (-2.16e-08, -0.3145, -0.5947), (-2.884e-08, -0.3343, -0.6317), (-8.527e-09, -0.284, -0.6537), (-0.06121, -0.3077, -0.5106), (-0.06658, -0.3347, -0.551), (-0.06135, -0.3084, -0.5947), (-0.06523, -0.3279, -0.6317), (-0.05541, -0.2786, -0.6537), (-0.1201, -0.2898, -0.5106), (-0.1306, -0.3153, -0.551), (-0.1203, -0.2905, -0.5947), (-0.1279, -0.3089, -0.6317), (-0.1087, -0.2624, -0.6537), (-0.1743, -0.2609, -0.5106), (-0.1896, -0.2838, -0.551), (-0.1747, -0.2615, -0.5947), (-0.1857, -0.278, -0.6317), (-0.1578, -0.2362, -0.6537), (-0.2218, -0.2218, -0.5106), (-0.2413, -0.2413, -0.551), (-0.2224, -0.2224, -0.5947), (-0.2364, -0.2364, -0.6317), (-0.2008, -0.2008, -0.6537), (-0.2609, -0.1743, -0.5106), (-0.2838, -0.1896, -0.551), (-0.2615, -0.1747, -0.5947), (-0.278, -0.1857, -0.6317), (-0.2362, -0.1578, -0.6537), (-0.2898, -0.1201, -0.5106), (-0.3153, -0.1306, -0.551), (-0.2905, -0.1203, -0.5947), (-0.3089, -0.1279, -0.6317), (-0.2624, -0.1087, -0.6537), (-0.3077, -0.0612, -0.5106), (-0.3347, -0.06658, -0.551), (-0.3084, -0.06135, -0.5947), (-0.3279, -0.06522, -0.6317), (-0.2786, -0.05541, -0.6537), (-0.3137, 4.985e-07, -0.5106), (-0.3413, 5.16e-07, -0.551), (-0.3145, 4.995e-07, -0.5947), (-0.3343, 5.116e-07, -0.6317), (-0.284, 4.798e-07, -0.6537), (-0.3077, 0.06121, -0.5106), (-0.3347, 0.06658, -0.551), (-0.3084, 0.06135, -0.5947), (-0.3279, 0.06523, -0.6317), (-0.2786, 0.05541, -0.6537), (-0.2898, 0.1201, -0.5106), (-0.3153, 0.1306, -0.551), (-0.2905, 0.1203, -0.5947), (-0.3089, 0.1279, -0.6317), (-0.2624, 0.1087, -0.6537), (-0.2609, 0.1743, -0.5106), (-0.2838, 0.1896, -0.551), (-0.2615, 0.1747, -0.5947), (-0.278, 0.1857, -0.6317), (-0.2362, 0.1578, -0.6537), (-0.2218, 0.2218, -0.5106), (-0.2413, 0.2413, -0.551), (-0.2224, 0.2224, -0.5947), (-0.2364, 0.2364, -0.6317), (-0.2008, 0.2008, -0.6537), (-0.1743, 0.2609, -0.5106), (-0.1896, 0.2838, -0.551), (-0.1747, 0.2615, -0.5947), (-0.1857, 0.278, -0.6317), (-0.1578, 0.2362, -0.6537), (-0.1201, 0.2898, -0.5106), (-0.1306, 0.3153, -0.551), (-0.1203, 0.2905, -0.5947), (-0.1279, 0.3089, -0.6317), (-0.1087, 0.2624, -0.6537), (-0.0612, 0.3077, -0.5106), (-0.06658, 0.3347, -0.551), (-0.06135, 0.3084, -0.5947), (-0.06522, 0.3279, -0.6317), (-0.05541, 0.2786, -0.6537), (8.341e-08, 0.2975, -0.7229), (0.05804, 0.2918, -0.7229), (0.1138, 0.2749, -0.7229), (0.1653, 0.2474, -0.7229), (0.2104, 0.2104, -0.7229), (0.2474, 0.1653, -0.7229), (0.2749, 0.1138, -0.7229), (0.2918, 0.05804, -0.7229), (0.2975, 2.227e-07, -0.7229), (0.2918, -0.05804, -0.7229), (0.2749, -0.1138, -0.7229), (0.2474, -0.1653, -0.7229), (0.2104, -0.2104, -0.7229), (0.1653, -0.2474, -0.7229), (0.1138, -0.2749, -0.7229), (0.05804, -0.2918, -0.7229), (-1.353e-08, -0.2975, -0.7229), (-0.05804, -0.2918, -0.7229), (-0.1138, -0.2749, -0.7229), (-0.1653, -0.2474, -0.7229), (-0.2104, -0.2104, -0.7229), (-0.2474, -0.1653, -0.7229), (-0.2749, -0.1138, -0.7229), (-0.2918, -0.05804, -0.7229), (-0.2975, 4.875e-07, -0.7229), (-0.2918, 0.05804, -0.7229), (-0.2749, 0.1138, -0.7229), (-0.2474, 0.1653, -0.7229), (-0.2104, 0.2104, -0.7229), (-0.1653, 0.2474, -0.7229), (-0.1138, 0.2749, -0.7229), (-0.05804, 0.2918, -0.7229), (0.06322, 0.3178, -0.7632), (0.06278, 0.3156, -0.8255), (0.124, 0.2994, -0.7632), (0.1232, 0.2973, -0.8255), (0.18, 0.2694, -0.7632), (0.1788, 0.2676, -0.8255), (0.2291, 0.2291, -0.7632), (0.2276, 0.2276, -0.8255), (0.2694, 0.18, -0.7632), (0.2676, 0.1788, -0.8255), (0.2994, 0.124, -0.7632), (0.2973, 0.1232, -0.8255), (0.3178, 0.06322, -0.7632), (0.3156, 0.06278, -0.8255), (0.324, 2.155e-07, -0.7632), (0.3218, 2.157e-07, -0.8255), (0.3178, -0.06322, -0.7632), (0.3156, -0.06278, -0.8255), (0.2994, -0.124, -0.7632), (0.2973, -0.1231, -0.8255), (0.2694, -0.18, -0.7632), (0.2676, -0.1788, -0.8255), (0.2291, -0.2291, -0.7632), (0.2276, -0.2276, -0.8255), (0.18, -0.2694, -0.7632), (0.1788, -0.2676, -0.8255), (0.124, -0.2994, -0.7632), (0.1232, -0.2973, -0.8255), (0.06322, -0.3178, -0.7632), (0.06278, -0.3156, -0.8255), (-2.415e-08, -0.324, -0.7632), (-2.165e-08, -0.3218, -0.8255), (-0.06322, -0.3178, -0.7632), (-0.06278, -0.3156, -0.8255), (-0.124, -0.2994, -0.7632), (-0.1232, -0.2973, -0.8255), (-0.18, -0.2694, -0.7632), (-0.1788, -0.2676, -0.8255), (-0.2291, -0.2291, -0.7632), (-0.2276, -0.2276, -0.8255), (-0.2694, -0.18, -0.7632), (-0.2676, -0.1788, -0.8255), (-0.2994, -0.124, -0.7632), (-0.2973, -0.1231, -0.8255), (-0.3178, -0.06322, -0.7632), (-0.3156, -0.06278, -0.8255), (-0.324, 5.039e-07, -0.7632), (-0.3218, 5.022e-07, -0.8255), (-0.3178, 0.06322, -0.7632), (-0.3156, 0.06278, -0.8255), (-0.2994, 0.124, -0.7632), (-0.2973, 0.1232, -0.8255), (-0.2694, 0.18, -0.7632), (-0.2676, 0.1788, -0.8255), (-0.2291, 0.2291, -0.7632), (-0.2276, 0.2276, -0.8255), (-0.18, 0.2694, -0.7632), (-0.1788, 0.2676, -0.8255), (-0.124, 0.2994, -0.7632), (-0.1231, 0.2973, -0.8255), (-0.06322, 0.3178, -0.7632), (-0.06278, 0.3156, -0.8255), (8.321e-08, 0.3218, -0.8255), (8.143e-08, 0.324, -0.7632)], [], [(416, 1, 3, 417), (417, 3, 5, 418), (418, 5, 7, 419), (419, 7, 9, 420), (420, 9, 11, 421), (421, 11, 13, 422), (422, 13, 15, 423), (423, 15, 17, 424), (424, 17, 19, 425), (425, 19, 21, 426), (426, 21, 23, 427), (427, 23, 25, 428), (428, 25, 27, 429), (429, 27, 29, 430), (430, 29, 31, 431), (431, 31, 33, 432), (432, 33, 35, 433), (433, 35, 37, 434), (434, 37, 39, 435), (435, 39, 41, 436), (436, 41, 43, 437), (437, 43, 45, 438), (438, 45, 47, 439), (439, 47, 49, 440), (440, 49, 51, 441), (441, 51, 53, 442), (442, 53, 55, 443), (443, 55, 57, 444), (444, 57, 59, 445), (445, 59, 61, 446), (3, 1, 63, 61, 59, 57, 55, 53, 51, 49, 47, 45, 43, 41, 39, 37, 35, 33, 31, 29, 27, 25, 23, 21, 19, 17, 15, 13, 11, 9, 7, 5), (447, 63, 1, 416), (446, 61, 63, 447), (0, 2, 4, 6, 8, 10, 12, 14, 16, 18, 20, 22, 24, 26, 28, 30, 32, 34, 36, 38, 40, 42, 44, 46, 48, 50, 52, 54, 56, 58, 60, 62), (60, 249, 255, 62), (670, 248, 254, 671), (630, 247, 253, 635), (478, 246, 252, 479), (286, 245, 251, 287), (318, 244, 250, 319), (62, 255, 64, 0), (671, 254, 65, 640), (635, 253, 66, 484), (479, 252, 67, 448), (287, 251, 68, 256), (319, 250, 69, 288), (58, 243, 249, 60), (669, 242, 248, 670), (625, 241, 247, 630), (477, 240, 246, 478), (285, 239, 245, 286), (317, 238, 244, 318), (56, 237, 243, 58), (668, 236, 242, 669), (620, 235, 241, 625), (476, 234, 240, 477), (284, 233, 239, 285), (316, 232, 238, 317), (54, 231, 237, 56), (667, 230, 236, 668), (615, 229, 235, 620), (475, 228, 234, 476), (283, 227, 233, 284), (315, 226, 232, 316), (52, 225, 231, 54), (666, 224, 230, 667), (610, 223, 229, 615), (474, 222, 228, 475), (282, 221, 227, 283), (314, 220, 226, 315), (50, 219, 225, 52), (665, 218, 224, 666), (605, 217, 223, 610), (473, 216, 222, 474), (281, 215, 221, 282), (313, 214, 220, 314), (48, 213, 219, 50), (664, 212, 218, 665), (600, 211, 217, 605), (472, 210, 216, 473), (280, 209, 215, 281), (312, 208, 214, 313), (46, 207, 213, 48), (663, 206, 212, 664), (595, 205, 211, 600), (471, 204, 210, 472), (279, 203, 209, 280), (311, 202, 208, 312), (44, 201, 207, 46), (662, 200, 206, 663), (590, 199, 205, 595), (470, 198, 204, 471), (278, 197, 203, 279), (310, 196, 202, 311), (42, 195, 201, 44), (661, 194, 200, 662), (585, 193, 199, 590), (469, 192, 198, 470), (277, 191, 197, 278), (309, 190, 196, 310), (40, 189, 195, 42), (660, 188, 194, 661), (580, 187, 193, 585), (468, 186, 192, 469), (276, 185, 191, 277), (308, 184, 190, 309), (38, 183, 189, 40), (659, 182, 188, 660), (575, 181, 187, 580), (467, 180, 186, 468), (275, 179, 185, 276), (307, 178, 184, 308), (36, 177, 183, 38), (658, 176, 182, 659), (570, 175, 181, 575), (466, 174, 180, 467), (274, 173, 179, 275), (306, 172, 178, 307), (34, 171, 177, 36), (657, 170, 176, 658), (565, 169, 175, 570), (465, 168, 174, 466), (273, 167, 173, 274), (305, 166, 172, 306), (32, 165, 171, 34), (656, 164, 170, 657), (560, 163, 169, 565), (464, 162, 168, 465), (272, 161, 167, 273), (304, 160, 166, 305), (30, 159, 165, 32), (655, 158, 164, 656), (555, 157, 163, 560), (463, 156, 162, 464), (271, 155, 161, 272), (303, 154, 160, 304), (28, 153, 159, 30), (654, 152, 158, 655), (550, 151, 157, 555), (462, 150, 156, 463), (270, 149, 155, 271), (302, 148, 154, 303), (26, 147, 153, 28), (653, 146, 152, 654), (545, 145, 151, 550), (461, 144, 150, 462), (269, 143, 149, 270), (301, 142, 148, 302), (24, 141, 147, 26), (652, 140, 146, 653), (540, 139, 145, 545), (460, 138, 144, 461), (268, 137, 143, 269), (300, 136, 142, 301), (22, 135, 141, 24), (651, 134, 140, 652), (535, 133, 139, 540), (459, 132, 138, 460), (267, 131, 137, 268), (299, 130, 136, 300), (20, 129, 135, 22), (650, 128, 134, 651), (530, 127, 133, 535), (458, 126, 132, 459), (266, 125, 131, 267), (298, 124, 130, 299), (18, 123, 129, 20), (649, 122, 128, 650), (525, 121, 127, 530), (457, 120, 126, 458), (265, 119, 125, 266), (297, 118, 124, 298), (16, 117, 123, 18), (648, 116, 122, 649), (520, 115, 121, 525), (456, 114, 120, 457), (264, 113, 119, 265), (296, 112, 118, 297), (14, 111, 117, 16), (647, 110, 116, 648), (515, 109, 115, 520), (455, 108, 114, 456), (263, 107, 113, 264), (295, 106, 112, 296), (12, 105, 111, 14), (646, 104, 110, 647), (510, 103, 109, 515), (454, 102, 108, 455), (262, 101, 107, 263), (294, 100, 106, 295), (10, 99, 105, 12), (645, 98, 104, 646), (505, 97, 103, 510), (453, 96, 102, 454), (261, 95, 101, 262), (293, 94, 100, 294), (8, 93, 99, 10), (644, 92, 98, 645), (500, 91, 97, 505), (452, 90, 96, 453), (260, 89, 95, 261), (292, 88, 94, 293), (6, 87, 93, 8), (643, 86, 92, 644), (495, 85, 91, 500), (451, 84, 90, 452), (259, 83, 89, 260), (291, 82, 88, 292), (4, 81, 87, 6), (642, 80, 86, 643), (490, 79, 85, 495), (450, 78, 84, 451), (258, 77, 83, 259), (290, 76, 82, 291), (2, 75, 81, 4), (641, 74, 80, 642), (485, 73, 79, 490), (449, 72, 78, 450), (257, 71, 77, 258), (289, 70, 76, 290), (0, 64, 75, 2), (640, 65, 74, 641), (484, 66, 73, 485), (448, 67, 72, 449), (256, 68, 71, 257), (288, 69, 70, 289), (67, 256, 257, 72), (72, 257, 258, 78), (78, 258, 259, 84), (84, 259, 260, 90), (90, 260, 261, 96), (96, 261, 262, 102), (102, 262, 263, 108), (108, 263, 264, 114), (114, 264, 265, 120), (120, 265, 266, 126), (126, 266, 267, 132), (132, 267, 268, 138), (138, 268, 269, 144), (144, 269, 270, 150), (150, 270, 271, 156), (156, 271, 272, 162), (162, 272, 273, 168), (168, 273, 274, 174), (174, 274, 275, 180), (180, 275, 276, 186), (186, 276, 277, 192), (192, 277, 278, 198), (198, 278, 279, 204), (204, 279, 280, 210), (210, 280, 281, 216), (216, 281, 282, 222), (222, 282, 283, 228), (228, 283, 284, 234), (234, 284, 285, 240), (240, 285, 286, 246), (252, 287, 256, 67), (246, 286, 287, 252), (68, 288, 289, 71), (71, 289, 290, 77), (77, 290, 291, 83), (83, 291, 292, 89), (89, 292, 293, 95), (95, 293, 294, 101), (101, 294, 295, 107), (107, 295, 296, 113), (113, 296, 297, 119), (119, 297, 298, 125), (125, 298, 299, 131), (131, 299, 300, 137), (137, 300, 301, 143), (143, 301, 302, 149), (149, 302, 303, 155), (155, 303, 304, 161), (161, 304, 305, 167), (167, 305, 306, 173), (173, 306, 307, 179), (179, 307, 308, 185), (185, 308, 309, 191), (191, 309, 310, 197), (197, 310, 311, 203), (203, 311, 312, 209), (209, 312, 313, 215), (215, 313, 314, 221), (221, 314, 315, 227), (227, 315, 316, 233), (233, 316, 317, 239), (239, 317, 318, 245), (251, 319, 288, 68), (245, 318, 319, 251), (381, 350, 351, 382), (382, 351, 320, 383), (380, 349, 350, 381), (379, 348, 349, 380), (378, 347, 348, 379), (377, 346, 347, 378), (376, 345, 346, 377), (375, 344, 345, 376), (374, 343, 344, 375), (373, 342, 343, 374), (372, 341, 342, 373), (371, 340, 341, 372), (370, 339, 340, 371), (369, 338, 339, 370), (368, 337, 338, 369), (367, 336, 337, 368), (366, 335, 336, 367), (365, 334, 335, 366), (364, 333, 334, 365), (363, 332, 333, 364), (362, 331, 332, 363), (361, 330, 331, 362), (360, 329, 330, 361), (359, 328, 329, 360), (358, 327, 328, 359), (357, 326, 327, 358), (356, 325, 326, 357), (355, 324, 325, 356), (354, 323, 324, 355), (353, 322, 323, 354), (352, 321, 322, 353), (383, 320, 321, 352), (69, 383, 352, 70), (70, 352, 353, 76), (76, 353, 354, 82), (82, 354, 355, 88), (88, 355, 356, 94), (94, 356, 357, 100), (100, 357, 358, 106), (106, 358, 359, 112), (112, 359, 360, 118), (118, 360, 361, 124), (124, 361, 362, 130), (130, 362, 363, 136), (136, 363, 364, 142), (142, 364, 365, 148), (148, 365, 366, 154), (154, 366, 367, 160), (160, 367, 368, 166), (166, 368, 369, 172), (172, 369, 370, 178), (178, 370, 371, 184), (184, 371, 372, 190), (190, 372, 373, 196), (196, 373, 374, 202), (202, 374, 375, 208), (208, 375, 376, 214), (214, 376, 377, 220), (220, 377, 378, 226), (226, 378, 379, 232), (232, 379, 380, 238), (238, 380, 381, 244), (250, 382, 383, 69), (244, 381, 382, 250), (350, 414, 415, 351), (351, 415, 384, 320), (349, 413, 414, 350), (348, 412, 413, 349), (347, 411, 412, 348), (346, 410, 411, 347), (345, 409, 410, 346), (344, 408, 409, 345), (343, 407, 408, 344), (342, 406, 407, 343), (341, 405, 406, 342), (340, 404, 405, 341), (339, 403, 404, 340), (338, 402, 403, 339), (337, 401, 402, 338), (336, 400, 401, 337), (335, 399, 400, 336), (334, 398, 399, 335), (333, 397, 398, 334), (332, 396, 397, 333), (331, 395, 396, 332), (330, 394, 395, 331), (329, 393, 394, 330), (328, 392, 393, 329), (327, 391, 392, 328), (326, 390, 391, 327), (325, 389, 390, 326), (324, 388, 389, 325), (323, 387, 388, 324), (322, 386, 387, 323), (321, 385, 386, 322), (320, 384, 385, 321), (414, 446, 447, 415), (415, 447, 416, 384), (413, 445, 446, 414), (412, 444, 445, 413), (411, 443, 444, 412), (410, 442, 443, 411), (409, 441, 442, 410), (408, 440, 441, 409), (407, 439, 440, 408), (406, 438, 439, 407), (405, 437, 438, 406), (404, 436, 437, 405), (403, 435, 436, 404), (402, 434, 435, 403), (401, 433, 434, 402), (400, 432, 433, 401), (399, 431, 432, 400), (398, 430, 431, 399), (397, 429, 430, 398), (396, 428, 429, 397), (395, 427, 428, 396), (394, 426, 427, 395), (393, 425, 426, 394), (392, 424, 425, 393), (391, 423, 424, 392), (390, 422, 423, 391), (389, 421, 422, 390), (388, 420, 421, 389), (387, 419, 420, 388), (386, 418, 419, 387), (385, 417, 418, 386), (384, 416, 417, 385), (66, 448, 449, 73), (73, 449, 450, 79), (79, 450, 451, 85), (85, 451, 452, 91), (91, 452, 453, 97), (97, 453, 454, 103), (103, 454, 455, 109), (109, 455, 456, 115), (115, 456, 457, 121), (121, 457, 458, 127), (127, 458, 459, 133), (133, 459, 460, 139), (139, 460, 461, 145), (145, 461, 462, 151), (151, 462, 463, 157), (157, 463, 464, 163), (163, 464, 465, 169), (169, 465, 466, 175), (175, 466, 467, 181), (181, 467, 468, 187), (187, 468, 469, 193), (193, 469, 470, 199), (199, 470, 471, 205), (205, 471, 472, 211), (211, 472, 473, 217), (217, 473, 474, 223), (223, 474, 475, 229), (229, 475, 476, 235), (235, 476, 477, 241), (241, 477, 478, 247), (253, 479, 448, 66), (247, 478, 479, 253), (65, 480, 489, 74), (480, 481, 488, 489), (481, 482, 487, 488), (482, 483, 486, 487), (483, 484, 485, 486), (74, 489, 494, 80), (489, 488, 493, 494), (488, 487, 492, 493), (487, 486, 491, 492), (486, 485, 490, 491), (80, 494, 499, 86), (494, 493, 498, 499), (493, 492, 497, 498), (492, 491, 496, 497), (491, 490, 495, 496), (86, 499, 504, 92), (499, 498, 503, 504), (498, 497, 502, 503), (497, 496, 501, 502), (496, 495, 500, 501), (92, 504, 509, 98), (504, 503, 508, 509), (503, 502, 507, 508), (502, 501, 506, 507), (501, 500, 505, 506), (98, 509, 514, 104), (509, 508, 513, 514), (508, 507, 512, 513), (507, 506, 511, 512), (506, 505, 510, 511), (104, 514, 519, 110), (514, 513, 518, 519), (513, 512, 517, 518), (512, 511, 516, 517), (511, 510, 515, 516), (110, 519, 524, 116), (519, 518, 523, 524), (518, 517, 522, 523), (517, 516, 521, 522), (516, 515, 520, 521), (116, 524, 529, 122), (524, 523, 528, 529), (523, 522, 527, 528), (522, 521, 526, 527), (521, 520, 525, 526), (122, 529, 534, 128), (529, 528, 533, 534), (528, 527, 532, 533), (527, 526, 531, 532), (526, 525, 530, 531), (128, 534, 539, 134), (534, 533, 538, 539), (533, 532, 537, 538), (532, 531, 536, 537), (531, 530, 535, 536), (134, 539, 544, 140), (539, 538, 543, 544), (538, 537, 542, 543), (537, 536, 541, 542), (536, 535, 540, 541), (140, 544, 549, 146), (544, 543, 548, 549), (543, 542, 547, 548), (542, 541, 546, 547), (541, 540, 545, 546), (146, 549, 554, 152), (549, 548, 553, 554), (548, 547, 552, 553), (547, 546, 551, 552), (546, 545, 550, 551), (152, 554, 559, 158), (554, 553, 558, 559), (553, 552, 557, 558), (552, 551, 556, 557), (551, 550, 555, 556), (158, 559, 564, 164), (559, 558, 563, 564), (558, 557, 562, 563), (557, 556, 561, 562), (556, 555, 560, 561), (164, 564, 569, 170), (564, 563, 568, 569), (563, 562, 567, 568), (562, 561, 566, 567), (561, 560, 565, 566), (170, 569, 574, 176), (569, 568, 573, 574), (568, 567, 572, 573), (567, 566, 571, 572), (566, 565, 570, 571), (176, 574, 579, 182), (574, 573, 578, 579), (573, 572, 577, 578), (572, 571, 576, 577), (571, 570, 575, 576), (182, 579, 584, 188), (579, 578, 583, 584), (578, 577, 582, 583), (577, 576, 581, 582), (576, 575, 580, 581), (188, 584, 589, 194), (584, 583, 588, 589), (583, 582, 587, 588), (582, 581, 586, 587), (581, 580, 585, 586), (194, 589, 594, 200), (589, 588, 593, 594), (588, 587, 592, 593), (587, 586, 591, 592), (586, 585, 590, 591), (200, 594, 599, 206), (594, 593, 598, 599), (593, 592, 597, 598), (592, 591, 596, 597), (591, 590, 595, 596), (206, 599, 604, 212), (599, 598, 603, 604), (598, 597, 602, 603), (597, 596, 601, 602), (596, 595, 600, 601), (212, 604, 609, 218), (604, 603, 608, 609), (603, 602, 607, 608), (602, 601, 606, 607), (601, 600, 605, 606), (218, 609, 614, 224), (609, 608, 613, 614), (608, 607, 612, 613), (607, 606, 611, 612), (606, 605, 610, 611), (224, 614, 619, 230), (614, 613, 618, 619), (613, 612, 617, 618), (612, 611, 616, 617), (611, 610, 615, 616), (230, 619, 624, 236), (619, 618, 623, 624), (618, 617, 622, 623), (617, 616, 621, 622), (616, 615, 620, 621), (236, 624, 629, 242), (624, 623, 628, 629), (623, 622, 627, 628), (622, 621, 626, 627), (621, 620, 625, 626), (242, 629, 634, 248), (629, 628, 633, 634), (628, 627, 632, 633), (627, 626, 631, 632), (626, 625, 630, 631), (254, 639, 480, 65), (639, 638, 481, 480), (638, 637, 482, 481), (637, 636, 483, 482), (636, 635, 484, 483), (248, 634, 639, 254), (634, 633, 638, 639), (633, 632, 637, 638), (632, 631, 636, 637), (631, 630, 635, 636), (489, 480, 639, 634, 629, 624, 619, 614, 609, 604, 599, 594, 589, 584, 579, 574, 569, 564, 559, 554, 549, 544, 539, 534, 529, 524, 519, 514, 509, 504, 499, 494), (735, 640, 641, 672), (672, 641, 642, 674), (674, 642, 643, 676), (676, 643, 644, 678), (678, 644, 645, 680), (680, 645, 646, 682), (682, 646, 647, 684), (684, 647, 648, 686), (686, 648, 649, 688), (688, 649, 650, 690), (690, 650, 651, 692), (692, 651, 652, 694), (694, 652, 653, 696), (696, 653, 654, 698), (698, 654, 655, 700), (700, 655, 656, 702), (702, 656, 657, 704), (704, 657, 658, 706), (706, 658, 659, 708), (708, 659, 660, 710), (710, 660, 661, 712), (712, 661, 662, 714), (714, 662, 663, 716), (716, 663, 664, 718), (718, 664, 665, 720), (720, 665, 666, 722), (722, 666, 667, 724), (724, 667, 668, 726), (726, 668, 669, 728), (728, 669, 670, 730), (732, 671, 640, 735), (730, 670, 671, 732), (249, 731, 733, 255), (731, 730, 732, 733), (255, 733, 734, 64), (733, 732, 735, 734), (243, 729, 731, 249), (729, 728, 730, 731), (237, 727, 729, 243), (727, 726, 728, 729), (231, 725, 727, 237), (725, 724, 726, 727), (225, 723, 725, 231), (723, 722, 724, 725), (219, 721, 723, 225), (721, 720, 722, 723), (213, 719, 721, 219), (719, 718, 720, 721), (207, 717, 719, 213), (717, 716, 718, 719), (201, 715, 717, 207), (715, 714, 716, 717), (195, 713, 715, 201), (713, 712, 714, 715), (189, 711, 713, 195), (711, 710, 712, 713), (183, 709, 711, 189), (709, 708, 710, 711), (177, 707, 709, 183), (707, 706, 708, 709), (171, 705, 707, 177), (705, 704, 706, 707), (165, 703, 705, 171), (703, 702, 704, 705), (159, 701, 703, 165), (701, 700, 702, 703), (153, 699, 701, 159), (699, 698, 700, 701), (147, 697, 699, 153), (697, 696, 698, 699), (141, 695, 697, 147), (695, 694, 696, 697), (135, 693, 695, 141), (693, 692, 694, 695), (129, 691, 693, 135), (691, 690, 692, 693), (123, 689, 691, 129), (689, 688, 690, 691), (117, 687, 689, 123), (687, 686, 688, 689), (111, 685, 687, 117), (685, 684, 686, 687), (105, 683, 685, 111), (683, 682, 684, 685), (99, 681, 683, 105), (681, 680, 682, 683), (93, 679, 681, 99), (679, 678, 680, 681), (87, 677, 679, 93), (677, 676, 678, 679), (81, 675, 677, 87), (675, 674, 676, 677), (75, 673, 675, 81), (673, 672, 674, 675), (64, 734, 673, 75), (734, 735, 672, 673), (484, 635, 630, 625, 620, 615, 610, 605, 600, 595, 590, 585, 580, 575, 570, 565, 560, 555, 550, 545, 540, 535, 530, 525, 520, 515, 510, 505, 500, 495, 490, 485)])
me_cylinder.polygons.foreach_set('use_smooth', [True] * 708)
me_cylinder.polygons.foreach_set('material_index', [0, 0, 0, 0, 0, 0, 0, 0, 0, 0, 0, 0, 0, 0, 0, 0, 0, 0, 0, 0, 0, 0, 0, 0, 0, 0, 0, 0, 0, 0, 0, 0, 0, 1, 1, 1, 1, 0, 0, 0, 1, 1, 1, 0, 0, 0, 1, 1, 1, 0, 0, 0, 1, 1, 1, 0, 0, 0, 1, 1, 1, 0, 0, 0, 1, 1, 1, 0, 0, 0, 1, 1, 1, 0, 0, 0, 1, 1, 1, 0, 0, 0, 1, 1, 1, 0, 0, 0, 1, 1, 1, 0, 0, 0, 1, 1, 1, 0, 0, 0, 1, 1, 1, 0, 0, 0, 1, 1, 1, 0, 0, 0, 1, 1, 1, 0, 0, 0, 1, 1, 1, 0, 0, 0, 1, 1, 1, 0, 0, 0, 1, 1, 1, 0, 0, 0, 1, 1, 1, 0, 0, 0, 1, 1, 1, 0, 0, 0, 1, 1, 1, 0, 0, 0, 1, 1, 1, 0, 0, 0, 1, 1, 1, 0, 0, 0, 1, 1, 1, 0, 0, 0, 1, 1, 1, 0, 0, 0, 1, 1, 1, 0, 0, 0, 1, 1, 1, 0, 0, 0, 1, 1, 1, 0, 0, 0, 1, 1, 1, 0, 0, 0, 1, 1, 1, 0, 0, 0, 1, 1, 1, 0, 0, 0, 1, 1, 1, 0, 0, 0, 1, 1, 1, 0, 0, 0, 0, 0, 0, 0, 0, 0, 0, 0, 0, 0, 0, 0, 0, 0, 0, 0, 0, 0, 0, 0, 0, 0, 0, 0, 0, 0, 0, 0, 0, 0, 0, 0, 0, 0, 0, 0, 0, 0, 0, 0, 0, 0, 0, 0, 0, 0, 0, 0, 0, 0, 0, 0, 0, 0, 0, 0, 0, 0, 0, 0, 0, 0, 0, 0, 0, 0, 0, 0, 0, 0, 0, 0, 0, 0, 0, 0, 0, 0, 0, 0, 0, 0, 0, 0, 0, 0, 0, 0, 0, 0, 0, 0, 0, 0, 0, 0, 0, 0, 0, 0, 0, 0, 0, 0, 0, 0, 0, 0, 0, 0, 0, 0, 0, 0, 0, 0, 0, 0, 0, 0, 0, 0, 0, 0, 0, 0, 0, 0, 0, 0, 0, 0, 0, 0, 0, 0, 0, 0, 0, 0, 0, 0, 0, 0, 0, 0, 0, 0, 0, 0, 0, 0, 0, 0, 0, 0, 0, 0, 0, 0, 0, 0, 0, 0, 0, 0, 0, 0, 0, 0, 0, 0, 0, 0, 0, 0, 0, 0, 0, 0, 0, 0, 0, 0, 0, 0, 0, 0, 0, 0, 0, 0, 0, 0, 0, 0, 0, 0, 0, 0, 0, 0, 0, 0, 0, 0, 0, 0, 0, 0, 0, 0, 0, 0, 0, 0, 0, 0, 0, 0, 0, 0, 0, 0, 1, 1, 1, 1, 1, 1, 1, 1, 1, 1, 1, 1, 1, 1, 1, 1, 1, 1, 1, 1, 1, 1, 1, 1, 1, 1, 1, 1, 1, 1, 1, 1, 1, 1, 1, 1, 1, 1, 1, 1, 1, 1, 1, 1, 1, 1, 1, 1, 1, 1, 1, 1, 1, 1, 1, 1, 1, 1, 1, 1, 1, 1, 1, 1, 1, 1, 1, 1, 1, 1, 1, 1, 1, 1, 1, 1, 1, 1, 1, 1, 1, 1, 1, 1, 1, 1, 1, 1, 1, 1, 1, 1, 1, 1, 1, 1, 1, 1, 1, 1, 1, 1, 1, 1, 1, 1, 1, 1, 1, 1, 1, 1, 1, 1, 1, 1, 1, 1, 1, 1, 1, 1, 1, 1, 1, 1, 1, 1, 1, 1, 1, 1, 1, 1, 1, 1, 1, 1, 1, 1, 1, 1, 1, 1, 1, 1, 1, 1, 1, 1, 1, 1, 1, 1, 1, 1, 1, 1, 1, 1, 1, 1, 1, 1, 1, 1, 1, 1, 1, 1, 1, 1, 1, 1, 1, 1, 1, 1, 1, 1, 1, 1, 1, 1, 1, 1, 1, 1, 1, 1, 1, 1, 1, 1, 1, 1, 1, 1, 1, 1, 1, 1, 1, 1, 1, 1, 1, 1, 1, 1, 1, 1, 1, 1, 1, 1, 1, 1, 1, 1, 1, 1, 1, 1, 1, 1, 1, 1, 1, 1, 1, 1, 1, 1, 1, 1, 1, 1, 1, 1, 1, 1, 1, 1, 1, 1, 1, 1, 1, 1, 1, 1, 1, 1, 1, 1, 1, 1])
me_cylinder.materials.append(mat_glass_bulb)
me_cylinder.materials.append(mat_metal)
me_cylinder.use_remesh_preserve_volume = False
me_cylinder.use_remesh_preserve_attributes = False
me_cylinder.use_mirror_vertex_groups = False
me_cylinder.update()

# ---- objects
ob_hemi = bpy.data.objects.new('Hemi', light_hemi)
ob_cylinder_001 = bpy.data.objects.new('Cylinder.001', me_cylinder_001)
ob_cylinder = bpy.data.objects.new('Cylinder', me_cylinder)
ob_lamp = bpy.data.objects.new('Lamp', light_lamp)
ob_camera = bpy.data.objects.new('Camera', cam_camera)

# ---- transforms, parenting, visibility, modifiers, constraints
ob_hemi.location = (14.46, 9.741, -5.346)
ob_hemi.lineart.crease_threshold = 0.0
ob_cylinder_001.location = (-0.009988, 0.0, 0.1673)
ob_cylinder_001.scale = (0.4851, 0.03983, 0.991)
ob_cylinder_001.lineart.crease_threshold = 0.0
ob_cylinder.location = (-0.05706, 2.225e-07, -1.712)
ob_cylinder.scale = (10.67, 10.67, 13.7)
ob_cylinder.lineart.crease_threshold = 0.0
ob_lamp.location = (-0.04796, 0.06718, 2.504)
ob_lamp.rotation_euler = (0.6503, 0.05522, 1.866)
ob_lamp.lock_rotations_4d = False
ob_lamp.empty_display_type = 'ARROWS'
ob_lamp.color = (0.0, 0.0, 0.0, 0.0)
ob_lamp.lineart.crease_threshold = 0.0
ob_camera.location = (7.481, -6.508, 5.344)
ob_camera.rotation_euler = (1.109, 0.01082, 0.8149)
ob_camera.lock_rotations_4d = False
ob_camera.empty_display_type = 'ARROWS'
ob_camera.color = (0.0, 0.0, 0.0, 0.0)
ob_camera.display_type = 'WIRE'
ob_camera.lineart.crease_threshold = 0.0

# ---- collection membership
col_collection_1.objects.link(ob_hemi)
col_collection_1.objects.link(ob_cylinder_001)
col_collection_1.objects.link(ob_cylinder)
col_collection_1.objects.link(ob_lamp)
col_collection_1.objects.link(ob_camera)

# ---- scene / render settings (as saved in the file)
scene.camera = ob_camera
scene.frame_start = 1; scene.frame_end = 250; scene.frame_set(1)
scene.render.engine = 'CYCLES'
scene.render.resolution_percentage = 50
scene.render.dither_intensity = 0.0
scene.cycles.use_denoising = False
scene.cycles.samples = 10
scene.cycles.sampling_pattern = 'TABULATED_SOBOL'
scene.cycles.light_sampling_threshold = 0.0
scene.cycles.use_adaptive_sampling = False
scene.cycles.use_light_tree = False
scene.cycles.blur_glossy = 0.0
scene.cycles.pixel_filter_type = 'GAUSSIAN'
scene.cycles.sample_clamp_indirect = 0.0
scene.view_settings.view_transform = 'Standard'
bpy.context.view_layer.update()
